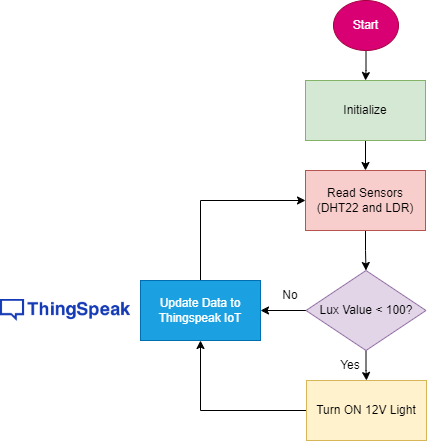

The diagram above was exported from draw.io. Its source (the exported page's mxGraphModel, read from the mxfile embedded in the PNG):
<mxGraphModel dx="1024" dy="604" grid="1" gridSize="10" guides="1" tooltips="1" connect="1" arrows="1" fold="1" page="1" pageScale="1" pageWidth="850" pageHeight="1100" math="0" shadow="0">
  <root>
    <mxCell id="0" />
    <mxCell id="1" parent="0" />
    <mxCell id="goGxe-obYzcWhqHpTmZO-6" value="" style="edgeStyle=orthogonalEdgeStyle;rounded=0;orthogonalLoop=1;jettySize=auto;html=1;" parent="1" source="goGxe-obYzcWhqHpTmZO-1" target="goGxe-obYzcWhqHpTmZO-2" edge="1">
      <mxGeometry relative="1" as="geometry" />
    </mxCell>
    <mxCell id="goGxe-obYzcWhqHpTmZO-1" value="Start" style="ellipse;whiteSpace=wrap;html=1;fillColor=#d80073;fontColor=#ffffff;strokeColor=#A50040;" parent="1" vertex="1">
      <mxGeometry x="393" y="10" width="65" height="50" as="geometry" />
    </mxCell>
    <mxCell id="goGxe-obYzcWhqHpTmZO-7" value="" style="edgeStyle=orthogonalEdgeStyle;rounded=0;orthogonalLoop=1;jettySize=auto;html=1;" parent="1" source="goGxe-obYzcWhqHpTmZO-2" target="goGxe-obYzcWhqHpTmZO-3" edge="1">
      <mxGeometry relative="1" as="geometry" />
    </mxCell>
    <mxCell id="goGxe-obYzcWhqHpTmZO-2" value="Initialize" style="rounded=0;whiteSpace=wrap;html=1;fillColor=#d5e8d4;strokeColor=#82b366;" parent="1" vertex="1">
      <mxGeometry x="365" y="90" width="120" height="60" as="geometry" />
    </mxCell>
    <mxCell id="goGxe-obYzcWhqHpTmZO-8" value="" style="edgeStyle=orthogonalEdgeStyle;rounded=0;orthogonalLoop=1;jettySize=auto;html=1;" parent="1" source="goGxe-obYzcWhqHpTmZO-3" target="goGxe-obYzcWhqHpTmZO-4" edge="1">
      <mxGeometry relative="1" as="geometry" />
    </mxCell>
    <mxCell id="goGxe-obYzcWhqHpTmZO-3" value="Read Sensors&lt;br&gt;(DHT22 and LDR)" style="rounded=0;whiteSpace=wrap;html=1;fillColor=#f8cecc;strokeColor=#b85450;" parent="1" vertex="1">
      <mxGeometry x="365" y="180" width="120" height="60" as="geometry" />
    </mxCell>
    <mxCell id="goGxe-obYzcWhqHpTmZO-9" value="" style="edgeStyle=orthogonalEdgeStyle;rounded=0;orthogonalLoop=1;jettySize=auto;html=1;" parent="1" source="goGxe-obYzcWhqHpTmZO-4" target="goGxe-obYzcWhqHpTmZO-5" edge="1">
      <mxGeometry relative="1" as="geometry" />
    </mxCell>
    <mxCell id="goGxe-obYzcWhqHpTmZO-14" value="" style="edgeStyle=orthogonalEdgeStyle;rounded=0;orthogonalLoop=1;jettySize=auto;html=1;" parent="1" source="goGxe-obYzcWhqHpTmZO-4" target="goGxe-obYzcWhqHpTmZO-12" edge="1">
      <mxGeometry relative="1" as="geometry" />
    </mxCell>
    <mxCell id="goGxe-obYzcWhqHpTmZO-4" value="Lux Value &amp;lt; 100?" style="rhombus;whiteSpace=wrap;html=1;fillColor=#e1d5e7;strokeColor=#9673a6;" parent="1" vertex="1">
      <mxGeometry x="365.5" y="280" width="120" height="80" as="geometry" />
    </mxCell>
    <mxCell id="goGxe-obYzcWhqHpTmZO-11" value="" style="edgeStyle=orthogonalEdgeStyle;rounded=0;orthogonalLoop=1;jettySize=auto;html=1;entryX=0.5;entryY=1;entryDx=0;entryDy=0;" parent="1" source="goGxe-obYzcWhqHpTmZO-5" target="goGxe-obYzcWhqHpTmZO-12" edge="1">
      <mxGeometry relative="1" as="geometry">
        <mxPoint x="426" y="480" as="targetPoint" />
      </mxGeometry>
    </mxCell>
    <mxCell id="goGxe-obYzcWhqHpTmZO-5" value="Turn ON 12V Light" style="rounded=0;whiteSpace=wrap;html=1;fillColor=#fff2cc;strokeColor=#d6b656;" parent="1" vertex="1">
      <mxGeometry x="366" y="390" width="120" height="60" as="geometry" />
    </mxCell>
    <mxCell id="goGxe-obYzcWhqHpTmZO-13" style="edgeStyle=orthogonalEdgeStyle;rounded=0;orthogonalLoop=1;jettySize=auto;html=1;entryX=0;entryY=0.5;entryDx=0;entryDy=0;" parent="1" source="goGxe-obYzcWhqHpTmZO-12" target="goGxe-obYzcWhqHpTmZO-3" edge="1">
      <mxGeometry relative="1" as="geometry">
        <Array as="points">
          <mxPoint x="260" y="210" />
        </Array>
      </mxGeometry>
    </mxCell>
    <mxCell id="goGxe-obYzcWhqHpTmZO-12" value="Update Data to Thingspeak IoT" style="rounded=0;whiteSpace=wrap;html=1;fillColor=#1ba1e2;strokeColor=#006EAF;fontColor=#ffffff;" parent="1" vertex="1">
      <mxGeometry x="200" y="290" width="120" height="60" as="geometry" />
    </mxCell>
    <mxCell id="goGxe-obYzcWhqHpTmZO-16" value="No" style="text;html=1;strokeColor=none;fillColor=none;align=center;verticalAlign=middle;whiteSpace=wrap;rounded=0;" parent="1" vertex="1">
      <mxGeometry x="320" y="290" width="60" height="30" as="geometry" />
    </mxCell>
    <mxCell id="goGxe-obYzcWhqHpTmZO-17" value="Yes" style="text;html=1;strokeColor=none;fillColor=none;align=center;verticalAlign=middle;whiteSpace=wrap;rounded=0;" parent="1" vertex="1">
      <mxGeometry x="380" y="360" width="60" height="30" as="geometry" />
    </mxCell>
    <mxCell id="goGxe-obYzcWhqHpTmZO-19" value="" style="shape=image;verticalLabelPosition=bottom;labelBackgroundColor=default;verticalAlign=top;aspect=fixed;imageAspect=0;image=https://brands.home-assistant.io/_/thingspeak/logo.png;" parent="1" vertex="1">
      <mxGeometry x="60" y="309" width="130" height="22" as="geometry" />
    </mxCell>
  </root>
</mxGraphModel>